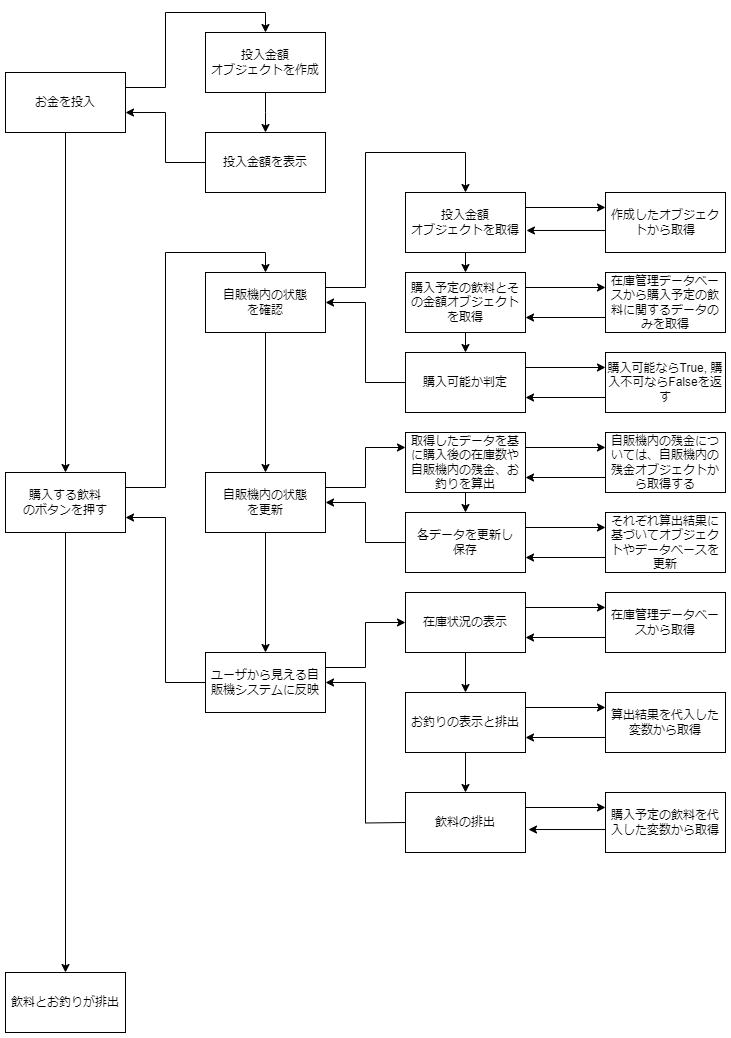

The diagram above was exported from draw.io. Its source (the exported page's mxGraphModel, read from the mxfile embedded in the PNG):
<mxGraphModel dx="2314" dy="1098" grid="1" gridSize="10" guides="1" tooltips="1" connect="1" arrows="1" fold="1" page="1" pageScale="1" pageWidth="827" pageHeight="1169" math="0" shadow="0">
  <root>
    <mxCell id="0" />
    <mxCell id="1" parent="0" />
    <mxCell id="8xHDok9zBG-l4hUBOV3J-1" value="お金を投入" style="rounded=0;whiteSpace=wrap;html=1;" parent="1" vertex="1">
      <mxGeometry x="40" y="80" width="120" height="60" as="geometry" />
    </mxCell>
    <mxCell id="8xHDok9zBG-l4hUBOV3J-2" value="" style="endArrow=classic;html=1;rounded=0;exitX=0.5;exitY=1;exitDx=0;exitDy=0;" parent="1" source="8xHDok9zBG-l4hUBOV3J-1" target="8xHDok9zBG-l4hUBOV3J-3" edge="1">
      <mxGeometry width="50" height="50" relative="1" as="geometry">
        <mxPoint x="390" y="190" as="sourcePoint" />
        <mxPoint x="440" y="140" as="targetPoint" />
      </mxGeometry>
    </mxCell>
    <mxCell id="8xHDok9zBG-l4hUBOV3J-3" value="購入する飲料&lt;div&gt;のボタンを押す&lt;/div&gt;" style="rounded=0;whiteSpace=wrap;html=1;" parent="1" vertex="1">
      <mxGeometry x="40" y="480" width="120" height="60" as="geometry" />
    </mxCell>
    <mxCell id="8xHDok9zBG-l4hUBOV3J-4" value="飲料とお釣りが排出" style="rounded=0;whiteSpace=wrap;html=1;" parent="1" vertex="1">
      <mxGeometry x="40" y="980" width="120" height="60" as="geometry" />
    </mxCell>
    <mxCell id="8xHDok9zBG-l4hUBOV3J-5" value="" style="endArrow=classic;html=1;rounded=0;entryX=0.5;entryY=0;entryDx=0;entryDy=0;exitX=0.5;exitY=1;exitDx=0;exitDy=0;" parent="1" source="8xHDok9zBG-l4hUBOV3J-3" target="8xHDok9zBG-l4hUBOV3J-4" edge="1">
      <mxGeometry width="50" height="50" relative="1" as="geometry">
        <mxPoint x="300" y="250" as="sourcePoint" />
        <mxPoint x="110" y="270" as="targetPoint" />
      </mxGeometry>
    </mxCell>
    <mxCell id="8xHDok9zBG-l4hUBOV3J-6" value="投入金額&lt;div&gt;オブジェクトを作成&lt;/div&gt;" style="rounded=0;whiteSpace=wrap;html=1;" parent="1" vertex="1">
      <mxGeometry x="240" y="40" width="120" height="60" as="geometry" />
    </mxCell>
    <mxCell id="8xHDok9zBG-l4hUBOV3J-7" value="投入金額&lt;span style=&quot;background-color: initial;&quot;&gt;を表示&lt;/span&gt;" style="rounded=0;whiteSpace=wrap;html=1;" parent="1" vertex="1">
      <mxGeometry x="240" y="140" width="120" height="60" as="geometry" />
    </mxCell>
    <mxCell id="8xHDok9zBG-l4hUBOV3J-8" value="自販機内の状態&lt;div&gt;を確認&lt;/div&gt;" style="rounded=0;whiteSpace=wrap;html=1;" parent="1" vertex="1">
      <mxGeometry x="240" y="280" width="120" height="60" as="geometry" />
    </mxCell>
    <mxCell id="8xHDok9zBG-l4hUBOV3J-9" value="自販機内の状態&lt;div&gt;を更新&lt;/div&gt;" style="rounded=0;whiteSpace=wrap;html=1;" parent="1" vertex="1">
      <mxGeometry x="240" y="480" width="120" height="60" as="geometry" />
    </mxCell>
    <mxCell id="8xHDok9zBG-l4hUBOV3J-10" value="ユーザから見える自販機システムに反映" style="rounded=0;whiteSpace=wrap;html=1;" parent="1" vertex="1">
      <mxGeometry x="240" y="660" width="120" height="60" as="geometry" />
    </mxCell>
    <mxCell id="8xHDok9zBG-l4hUBOV3J-11" value="投入金額&lt;div&gt;オブジェクトを取得&lt;/div&gt;" style="rounded=0;whiteSpace=wrap;html=1;" parent="1" vertex="1">
      <mxGeometry x="440" y="200" width="120" height="60" as="geometry" />
    </mxCell>
    <mxCell id="8xHDok9zBG-l4hUBOV3J-12" value="購入予定の飲料とその金額オブジェクトを取得" style="rounded=0;whiteSpace=wrap;html=1;" parent="1" vertex="1">
      <mxGeometry x="440" y="280" width="120" height="60" as="geometry" />
    </mxCell>
    <mxCell id="8xHDok9zBG-l4hUBOV3J-13" value="購入可能か判定" style="rounded=0;whiteSpace=wrap;html=1;" parent="1" vertex="1">
      <mxGeometry x="440" y="360" width="120" height="60" as="geometry" />
    </mxCell>
    <mxCell id="8xHDok9zBG-l4hUBOV3J-14" value="取得したデータを基に購入後の在庫数や自販機内の残金、お釣りを算出" style="rounded=0;whiteSpace=wrap;html=1;" parent="1" vertex="1">
      <mxGeometry x="440" y="440" width="120" height="60" as="geometry" />
    </mxCell>
    <mxCell id="8xHDok9zBG-l4hUBOV3J-15" value="各データを更新し&lt;div&gt;保存&lt;/div&gt;" style="rounded=0;whiteSpace=wrap;html=1;" parent="1" vertex="1">
      <mxGeometry x="440" y="520" width="120" height="60" as="geometry" />
    </mxCell>
    <mxCell id="8xHDok9zBG-l4hUBOV3J-16" value="在庫状況の表示" style="rounded=0;whiteSpace=wrap;html=1;" parent="1" vertex="1">
      <mxGeometry x="440" y="600" width="120" height="60" as="geometry" />
    </mxCell>
    <mxCell id="8xHDok9zBG-l4hUBOV3J-17" value="お釣りの表示と排出" style="rounded=0;whiteSpace=wrap;html=1;" parent="1" vertex="1">
      <mxGeometry x="440" y="700" width="120" height="60" as="geometry" />
    </mxCell>
    <mxCell id="8xHDok9zBG-l4hUBOV3J-18" value="飲料の排出" style="rounded=0;whiteSpace=wrap;html=1;" parent="1" vertex="1">
      <mxGeometry x="440" y="800" width="120" height="60" as="geometry" />
    </mxCell>
    <mxCell id="8xHDok9zBG-l4hUBOV3J-19" value="作成したオブジェクトから取得" style="rounded=0;whiteSpace=wrap;html=1;" parent="1" vertex="1">
      <mxGeometry x="640" y="200" width="120" height="60" as="geometry" />
    </mxCell>
    <mxCell id="8xHDok9zBG-l4hUBOV3J-20" value="在庫管理データベースから購入予定の飲料に関するデータのみを取得" style="rounded=0;whiteSpace=wrap;html=1;" parent="1" vertex="1">
      <mxGeometry x="640" y="280" width="120" height="60" as="geometry" />
    </mxCell>
    <mxCell id="8xHDok9zBG-l4hUBOV3J-21" value="購入可能ならTrue, 購入不可ならFalseを返す" style="rounded=0;whiteSpace=wrap;html=1;" parent="1" vertex="1">
      <mxGeometry x="640" y="360" width="120" height="60" as="geometry" />
    </mxCell>
    <mxCell id="8xHDok9zBG-l4hUBOV3J-22" value="自販機内の残金については、自販機内の残金オブジェクトから取得する" style="rounded=0;whiteSpace=wrap;html=1;" parent="1" vertex="1">
      <mxGeometry x="640" y="440" width="120" height="60" as="geometry" />
    </mxCell>
    <mxCell id="8xHDok9zBG-l4hUBOV3J-23" value="それぞれ算出結果に基づいてオブジェクトやデータベースを更新" style="rounded=0;whiteSpace=wrap;html=1;" parent="1" vertex="1">
      <mxGeometry x="640" y="520" width="120" height="60" as="geometry" />
    </mxCell>
    <mxCell id="8xHDok9zBG-l4hUBOV3J-24" value="在庫管理データベースから取得" style="rounded=0;whiteSpace=wrap;html=1;" parent="1" vertex="1">
      <mxGeometry x="640" y="600" width="120" height="60" as="geometry" />
    </mxCell>
    <mxCell id="8xHDok9zBG-l4hUBOV3J-33" value="" style="edgeStyle=orthogonalEdgeStyle;rounded=0;orthogonalLoop=1;jettySize=auto;html=1;exitX=0.5;exitY=1;exitDx=0;exitDy=0;" parent="1" source="8xHDok9zBG-l4hUBOV3J-6" edge="1">
      <mxGeometry relative="1" as="geometry">
        <mxPoint x="310" y="210" as="sourcePoint" />
        <mxPoint x="300" y="140" as="targetPoint" />
      </mxGeometry>
    </mxCell>
    <mxCell id="8xHDok9zBG-l4hUBOV3J-35" value="" style="edgeStyle=orthogonalEdgeStyle;rounded=0;orthogonalLoop=1;jettySize=auto;html=1;exitX=0.5;exitY=1;exitDx=0;exitDy=0;entryX=0.5;entryY=0;entryDx=0;entryDy=0;" parent="1" source="8xHDok9zBG-l4hUBOV3J-8" target="8xHDok9zBG-l4hUBOV3J-9" edge="1">
      <mxGeometry relative="1" as="geometry">
        <mxPoint x="260" y="340" as="sourcePoint" />
        <mxPoint x="260" y="420" as="targetPoint" />
      </mxGeometry>
    </mxCell>
    <mxCell id="8xHDok9zBG-l4hUBOV3J-36" value="" style="endArrow=classic;html=1;rounded=0;exitX=1;exitY=0.25;exitDx=0;exitDy=0;entryX=0.5;entryY=0;entryDx=0;entryDy=0;" parent="1" source="8xHDok9zBG-l4hUBOV3J-1" target="8xHDok9zBG-l4hUBOV3J-6" edge="1">
      <mxGeometry width="50" height="50" relative="1" as="geometry">
        <mxPoint x="110" y="150" as="sourcePoint" />
        <mxPoint x="110" y="490" as="targetPoint" />
        <Array as="points">
          <mxPoint x="200" y="95" />
          <mxPoint x="200" y="20" />
          <mxPoint x="300" y="20" />
        </Array>
      </mxGeometry>
    </mxCell>
    <mxCell id="8xHDok9zBG-l4hUBOV3J-37" value="" style="endArrow=classic;html=1;rounded=0;exitX=0;exitY=0.5;exitDx=0;exitDy=0;entryX=1;entryY=0.667;entryDx=0;entryDy=0;entryPerimeter=0;" parent="1" source="8xHDok9zBG-l4hUBOV3J-7" target="8xHDok9zBG-l4hUBOV3J-1" edge="1">
      <mxGeometry width="50" height="50" relative="1" as="geometry">
        <mxPoint x="170" y="105" as="sourcePoint" />
        <mxPoint x="310" y="50" as="targetPoint" />
        <Array as="points">
          <mxPoint x="200" y="170" />
          <mxPoint x="200" y="120" />
        </Array>
      </mxGeometry>
    </mxCell>
    <mxCell id="8xHDok9zBG-l4hUBOV3J-38" value="" style="edgeStyle=orthogonalEdgeStyle;rounded=0;orthogonalLoop=1;jettySize=auto;html=1;exitX=0.5;exitY=1;exitDx=0;exitDy=0;entryX=0.5;entryY=0;entryDx=0;entryDy=0;" parent="1" source="8xHDok9zBG-l4hUBOV3J-9" target="8xHDok9zBG-l4hUBOV3J-10" edge="1">
      <mxGeometry relative="1" as="geometry">
        <mxPoint x="260" y="550" as="sourcePoint" />
        <mxPoint x="260" y="690" as="targetPoint" />
      </mxGeometry>
    </mxCell>
    <mxCell id="8xHDok9zBG-l4hUBOV3J-39" value="" style="edgeStyle=orthogonalEdgeStyle;rounded=0;orthogonalLoop=1;jettySize=auto;html=1;exitX=0;exitY=0.5;exitDx=0;exitDy=0;entryX=1;entryY=0.75;entryDx=0;entryDy=0;" parent="1" source="8xHDok9zBG-l4hUBOV3J-10" target="8xHDok9zBG-l4hUBOV3J-3" edge="1">
      <mxGeometry relative="1" as="geometry">
        <mxPoint x="320" y="360" as="sourcePoint" />
        <mxPoint x="320" y="500" as="targetPoint" />
      </mxGeometry>
    </mxCell>
    <mxCell id="8xHDok9zBG-l4hUBOV3J-40" value="" style="endArrow=classic;html=1;rounded=0;exitX=1;exitY=0.25;exitDx=0;exitDy=0;" parent="1" source="8xHDok9zBG-l4hUBOV3J-3" edge="1">
      <mxGeometry width="50" height="50" relative="1" as="geometry">
        <mxPoint x="160" y="500" as="sourcePoint" />
        <mxPoint x="300" y="280" as="targetPoint" />
        <Array as="points">
          <mxPoint x="200" y="495" />
          <mxPoint x="200" y="260" />
          <mxPoint x="300" y="260" />
        </Array>
      </mxGeometry>
    </mxCell>
    <mxCell id="8xHDok9zBG-l4hUBOV3J-41" value="" style="edgeStyle=orthogonalEdgeStyle;rounded=0;orthogonalLoop=1;jettySize=auto;html=1;exitX=0.5;exitY=1;exitDx=0;exitDy=0;entryX=0.5;entryY=0;entryDx=0;entryDy=0;" parent="1" source="8xHDok9zBG-l4hUBOV3J-11" target="8xHDok9zBG-l4hUBOV3J-12" edge="1">
      <mxGeometry relative="1" as="geometry">
        <mxPoint x="310" y="350" as="sourcePoint" />
        <mxPoint x="310" y="490" as="targetPoint" />
      </mxGeometry>
    </mxCell>
    <mxCell id="8xHDok9zBG-l4hUBOV3J-42" value="" style="edgeStyle=orthogonalEdgeStyle;rounded=0;orthogonalLoop=1;jettySize=auto;html=1;exitX=0.5;exitY=1;exitDx=0;exitDy=0;" parent="1" source="8xHDok9zBG-l4hUBOV3J-12" edge="1">
      <mxGeometry relative="1" as="geometry">
        <mxPoint x="320" y="360" as="sourcePoint" />
        <mxPoint x="500" y="360" as="targetPoint" />
      </mxGeometry>
    </mxCell>
    <mxCell id="8xHDok9zBG-l4hUBOV3J-43" value="" style="edgeStyle=orthogonalEdgeStyle;rounded=0;orthogonalLoop=1;jettySize=auto;html=1;exitX=0.5;exitY=1;exitDx=0;exitDy=0;entryX=0.5;entryY=0;entryDx=0;entryDy=0;" parent="1" source="8xHDok9zBG-l4hUBOV3J-14" target="8xHDok9zBG-l4hUBOV3J-15" edge="1">
      <mxGeometry relative="1" as="geometry">
        <mxPoint x="330" y="370" as="sourcePoint" />
        <mxPoint x="330" y="510" as="targetPoint" />
      </mxGeometry>
    </mxCell>
    <mxCell id="8xHDok9zBG-l4hUBOV3J-44" value="" style="edgeStyle=orthogonalEdgeStyle;rounded=0;orthogonalLoop=1;jettySize=auto;html=1;exitX=0.5;exitY=1;exitDx=0;exitDy=0;entryX=0.5;entryY=0;entryDx=0;entryDy=0;" parent="1" source="8xHDok9zBG-l4hUBOV3J-17" target="8xHDok9zBG-l4hUBOV3J-18" edge="1">
      <mxGeometry relative="1" as="geometry">
        <mxPoint x="340" y="380" as="sourcePoint" />
        <mxPoint x="340" y="520" as="targetPoint" />
      </mxGeometry>
    </mxCell>
    <mxCell id="8xHDok9zBG-l4hUBOV3J-45" value="" style="edgeStyle=orthogonalEdgeStyle;rounded=0;orthogonalLoop=1;jettySize=auto;html=1;exitX=0.5;exitY=1;exitDx=0;exitDy=0;entryX=0.5;entryY=0;entryDx=0;entryDy=0;" parent="1" source="8xHDok9zBG-l4hUBOV3J-16" target="8xHDok9zBG-l4hUBOV3J-17" edge="1">
      <mxGeometry relative="1" as="geometry">
        <mxPoint x="350" y="390" as="sourcePoint" />
        <mxPoint x="350" y="530" as="targetPoint" />
      </mxGeometry>
    </mxCell>
    <mxCell id="8xHDok9zBG-l4hUBOV3J-49" value="" style="endArrow=classic;html=1;rounded=0;exitX=1;exitY=0.25;exitDx=0;exitDy=0;" parent="1" source="8xHDok9zBG-l4hUBOV3J-8" target="8xHDok9zBG-l4hUBOV3J-11" edge="1">
      <mxGeometry width="50" height="50" relative="1" as="geometry">
        <mxPoint x="360" y="295" as="sourcePoint" />
        <mxPoint x="500" y="80" as="targetPoint" />
        <Array as="points">
          <mxPoint x="400" y="295" />
          <mxPoint x="400" y="160" />
          <mxPoint x="500" y="160" />
        </Array>
      </mxGeometry>
    </mxCell>
    <mxCell id="8xHDok9zBG-l4hUBOV3J-51" value="" style="edgeStyle=orthogonalEdgeStyle;rounded=0;orthogonalLoop=1;jettySize=auto;html=1;exitX=0;exitY=0.5;exitDx=0;exitDy=0;entryX=1;entryY=0.5;entryDx=0;entryDy=0;" parent="1" source="8xHDok9zBG-l4hUBOV3J-13" target="8xHDok9zBG-l4hUBOV3J-8" edge="1">
      <mxGeometry relative="1" as="geometry">
        <mxPoint x="494" y="495" as="sourcePoint" />
        <mxPoint x="414" y="330" as="targetPoint" />
        <Array as="points">
          <mxPoint x="400" y="390" />
          <mxPoint x="400" y="310" />
        </Array>
      </mxGeometry>
    </mxCell>
    <mxCell id="8xHDok9zBG-l4hUBOV3J-53" value="" style="endArrow=classic;html=1;rounded=0;exitX=1;exitY=0.25;exitDx=0;exitDy=0;entryX=0;entryY=0.25;entryDx=0;entryDy=0;" parent="1" source="8xHDok9zBG-l4hUBOV3J-9" target="8xHDok9zBG-l4hUBOV3J-14" edge="1">
      <mxGeometry width="50" height="50" relative="1" as="geometry">
        <mxPoint x="370" y="305" as="sourcePoint" />
        <mxPoint x="510" y="210" as="targetPoint" />
        <Array as="points">
          <mxPoint x="400" y="495" />
          <mxPoint x="400" y="455" />
        </Array>
      </mxGeometry>
    </mxCell>
    <mxCell id="8xHDok9zBG-l4hUBOV3J-54" value="" style="edgeStyle=orthogonalEdgeStyle;rounded=0;orthogonalLoop=1;jettySize=auto;html=1;exitX=0;exitY=0.5;exitDx=0;exitDy=0;entryX=1;entryY=0.5;entryDx=0;entryDy=0;" parent="1" source="8xHDok9zBG-l4hUBOV3J-15" target="8xHDok9zBG-l4hUBOV3J-9" edge="1">
      <mxGeometry relative="1" as="geometry">
        <mxPoint x="430" y="632.25" as="sourcePoint" />
        <mxPoint x="350" y="467.25" as="targetPoint" />
      </mxGeometry>
    </mxCell>
    <mxCell id="8xHDok9zBG-l4hUBOV3J-55" value="" style="endArrow=classic;html=1;rounded=0;exitX=1;exitY=0.25;exitDx=0;exitDy=0;entryX=0;entryY=0.5;entryDx=0;entryDy=0;" parent="1" source="8xHDok9zBG-l4hUBOV3J-10" target="8xHDok9zBG-l4hUBOV3J-16" edge="1">
      <mxGeometry width="50" height="50" relative="1" as="geometry">
        <mxPoint x="360" y="670" as="sourcePoint" />
        <mxPoint x="440" y="630" as="targetPoint" />
        <Array as="points">
          <mxPoint x="400" y="675" />
          <mxPoint x="400" y="630" />
        </Array>
      </mxGeometry>
    </mxCell>
    <mxCell id="8xHDok9zBG-l4hUBOV3J-56" value="" style="edgeStyle=orthogonalEdgeStyle;rounded=0;orthogonalLoop=1;jettySize=auto;html=1;exitX=0;exitY=0.5;exitDx=0;exitDy=0;entryX=1;entryY=0.5;entryDx=0;entryDy=0;" parent="1" target="8xHDok9zBG-l4hUBOV3J-10" edge="1">
      <mxGeometry relative="1" as="geometry">
        <mxPoint x="440" y="830" as="sourcePoint" />
        <mxPoint x="360" y="790" as="targetPoint" />
      </mxGeometry>
    </mxCell>
    <mxCell id="8xHDok9zBG-l4hUBOV3J-57" value="" style="endArrow=classic;html=1;rounded=0;exitX=1;exitY=0.25;exitDx=0;exitDy=0;entryX=0;entryY=0.25;entryDx=0;entryDy=0;" parent="1" source="8xHDok9zBG-l4hUBOV3J-11" target="8xHDok9zBG-l4hUBOV3J-19" edge="1">
      <mxGeometry width="50" height="50" relative="1" as="geometry">
        <mxPoint x="110" y="150" as="sourcePoint" />
        <mxPoint x="110" y="490" as="targetPoint" />
      </mxGeometry>
    </mxCell>
    <mxCell id="8xHDok9zBG-l4hUBOV3J-58" value="" style="endArrow=classic;html=1;rounded=0;entryX=0;entryY=0.25;entryDx=0;entryDy=0;exitX=1;exitY=0.25;exitDx=0;exitDy=0;" parent="1" source="8xHDok9zBG-l4hUBOV3J-12" target="8xHDok9zBG-l4hUBOV3J-20" edge="1">
      <mxGeometry width="50" height="50" relative="1" as="geometry">
        <mxPoint x="563" y="300" as="sourcePoint" />
        <mxPoint x="650" y="225" as="targetPoint" />
      </mxGeometry>
    </mxCell>
    <mxCell id="8xHDok9zBG-l4hUBOV3J-59" value="" style="endArrow=classic;html=1;rounded=0;entryX=0;entryY=0.25;entryDx=0;entryDy=0;exitX=1;exitY=0.25;exitDx=0;exitDy=0;" parent="1" source="8xHDok9zBG-l4hUBOV3J-13" target="8xHDok9zBG-l4hUBOV3J-21" edge="1">
      <mxGeometry width="50" height="50" relative="1" as="geometry">
        <mxPoint x="570" y="305" as="sourcePoint" />
        <mxPoint x="650" y="305" as="targetPoint" />
      </mxGeometry>
    </mxCell>
    <mxCell id="8xHDok9zBG-l4hUBOV3J-60" value="" style="endArrow=classic;html=1;rounded=0;entryX=0;entryY=0.25;entryDx=0;entryDy=0;exitX=1;exitY=0.25;exitDx=0;exitDy=0;" parent="1" source="8xHDok9zBG-l4hUBOV3J-14" target="8xHDok9zBG-l4hUBOV3J-22" edge="1">
      <mxGeometry width="50" height="50" relative="1" as="geometry">
        <mxPoint x="580" y="315" as="sourcePoint" />
        <mxPoint x="660" y="315" as="targetPoint" />
      </mxGeometry>
    </mxCell>
    <mxCell id="8xHDok9zBG-l4hUBOV3J-61" value="" style="endArrow=classic;html=1;rounded=0;entryX=0;entryY=0.25;entryDx=0;entryDy=0;exitX=1;exitY=0.25;exitDx=0;exitDy=0;" parent="1" source="8xHDok9zBG-l4hUBOV3J-15" target="8xHDok9zBG-l4hUBOV3J-23" edge="1">
      <mxGeometry width="50" height="50" relative="1" as="geometry">
        <mxPoint x="590" y="325" as="sourcePoint" />
        <mxPoint x="670" y="325" as="targetPoint" />
      </mxGeometry>
    </mxCell>
    <mxCell id="8xHDok9zBG-l4hUBOV3J-62" value="" style="endArrow=classic;html=1;rounded=0;entryX=0;entryY=0.25;entryDx=0;entryDy=0;exitX=1;exitY=0.25;exitDx=0;exitDy=0;" parent="1" source="8xHDok9zBG-l4hUBOV3J-16" target="8xHDok9zBG-l4hUBOV3J-24" edge="1">
      <mxGeometry width="50" height="50" relative="1" as="geometry">
        <mxPoint x="600" y="335" as="sourcePoint" />
        <mxPoint x="680" y="335" as="targetPoint" />
      </mxGeometry>
    </mxCell>
    <mxCell id="8xHDok9zBG-l4hUBOV3J-63" value="" style="endArrow=classic;html=1;rounded=0;exitX=0;exitY=0.633;exitDx=0;exitDy=0;entryX=1.008;entryY=0.633;entryDx=0;entryDy=0;entryPerimeter=0;exitPerimeter=0;" parent="1" source="8xHDok9zBG-l4hUBOV3J-19" target="8xHDok9zBG-l4hUBOV3J-11" edge="1">
      <mxGeometry width="50" height="50" relative="1" as="geometry">
        <mxPoint x="570" y="225" as="sourcePoint" />
        <mxPoint x="650" y="225" as="targetPoint" />
      </mxGeometry>
    </mxCell>
    <mxCell id="8xHDok9zBG-l4hUBOV3J-64" value="" style="endArrow=classic;html=1;rounded=0;exitX=0;exitY=0.75;exitDx=0;exitDy=0;entryX=1;entryY=0.75;entryDx=0;entryDy=0;" parent="1" source="8xHDok9zBG-l4hUBOV3J-20" target="8xHDok9zBG-l4hUBOV3J-12" edge="1">
      <mxGeometry width="50" height="50" relative="1" as="geometry">
        <mxPoint x="650" y="248" as="sourcePoint" />
        <mxPoint x="571" y="248" as="targetPoint" />
      </mxGeometry>
    </mxCell>
    <mxCell id="8xHDok9zBG-l4hUBOV3J-65" value="" style="endArrow=classic;html=1;rounded=0;exitX=0;exitY=0.75;exitDx=0;exitDy=0;entryX=1;entryY=0.75;entryDx=0;entryDy=0;" parent="1" source="8xHDok9zBG-l4hUBOV3J-21" target="8xHDok9zBG-l4hUBOV3J-13" edge="1">
      <mxGeometry width="50" height="50" relative="1" as="geometry">
        <mxPoint x="660" y="258" as="sourcePoint" />
        <mxPoint x="581" y="258" as="targetPoint" />
      </mxGeometry>
    </mxCell>
    <mxCell id="8xHDok9zBG-l4hUBOV3J-66" value="" style="endArrow=classic;html=1;rounded=0;exitX=0;exitY=0.75;exitDx=0;exitDy=0;entryX=1;entryY=0.75;entryDx=0;entryDy=0;" parent="1" source="8xHDok9zBG-l4hUBOV3J-22" target="8xHDok9zBG-l4hUBOV3J-14" edge="1">
      <mxGeometry width="50" height="50" relative="1" as="geometry">
        <mxPoint x="670" y="268" as="sourcePoint" />
        <mxPoint x="591" y="268" as="targetPoint" />
      </mxGeometry>
    </mxCell>
    <mxCell id="8xHDok9zBG-l4hUBOV3J-67" value="" style="endArrow=classic;html=1;rounded=0;exitX=0;exitY=0.75;exitDx=0;exitDy=0;entryX=1;entryY=0.75;entryDx=0;entryDy=0;" parent="1" source="8xHDok9zBG-l4hUBOV3J-23" target="8xHDok9zBG-l4hUBOV3J-15" edge="1">
      <mxGeometry width="50" height="50" relative="1" as="geometry">
        <mxPoint x="680" y="278" as="sourcePoint" />
        <mxPoint x="601" y="278" as="targetPoint" />
      </mxGeometry>
    </mxCell>
    <mxCell id="8xHDok9zBG-l4hUBOV3J-68" value="" style="endArrow=classic;html=1;rounded=0;exitX=0;exitY=0.75;exitDx=0;exitDy=0;entryX=1;entryY=0.75;entryDx=0;entryDy=0;" parent="1" source="8xHDok9zBG-l4hUBOV3J-24" target="8xHDok9zBG-l4hUBOV3J-16" edge="1">
      <mxGeometry width="50" height="50" relative="1" as="geometry">
        <mxPoint x="690" y="288" as="sourcePoint" />
        <mxPoint x="611" y="288" as="targetPoint" />
      </mxGeometry>
    </mxCell>
    <mxCell id="8xHDok9zBG-l4hUBOV3J-69" value="算出結果を代入した変数から取得" style="rounded=0;whiteSpace=wrap;html=1;" parent="1" vertex="1">
      <mxGeometry x="640" y="700" width="120" height="60" as="geometry" />
    </mxCell>
    <mxCell id="8xHDok9zBG-l4hUBOV3J-70" value="購入予定の飲料を代入した変数から取得" style="rounded=0;whiteSpace=wrap;html=1;" parent="1" vertex="1">
      <mxGeometry x="640" y="800" width="120" height="60" as="geometry" />
    </mxCell>
    <mxCell id="8xHDok9zBG-l4hUBOV3J-71" value="" style="endArrow=classic;html=1;rounded=0;entryX=0;entryY=0.25;entryDx=0;entryDy=0;exitX=1;exitY=0.25;exitDx=0;exitDy=0;" parent="1" source="8xHDok9zBG-l4hUBOV3J-17" target="8xHDok9zBG-l4hUBOV3J-69" edge="1">
      <mxGeometry width="50" height="50" relative="1" as="geometry">
        <mxPoint x="570" y="625" as="sourcePoint" />
        <mxPoint x="650" y="625" as="targetPoint" />
      </mxGeometry>
    </mxCell>
    <mxCell id="8xHDok9zBG-l4hUBOV3J-72" value="" style="endArrow=classic;html=1;rounded=0;exitX=0;exitY=0.75;exitDx=0;exitDy=0;entryX=1;entryY=0.75;entryDx=0;entryDy=0;" parent="1" source="8xHDok9zBG-l4hUBOV3J-69" target="8xHDok9zBG-l4hUBOV3J-17" edge="1">
      <mxGeometry width="50" height="50" relative="1" as="geometry">
        <mxPoint x="650" y="655" as="sourcePoint" />
        <mxPoint x="570" y="655" as="targetPoint" />
      </mxGeometry>
    </mxCell>
    <mxCell id="8xHDok9zBG-l4hUBOV3J-73" value="" style="endArrow=classic;html=1;rounded=0;entryX=0;entryY=0.25;entryDx=0;entryDy=0;exitX=1;exitY=0.25;exitDx=0;exitDy=0;" parent="1" source="8xHDok9zBG-l4hUBOV3J-18" target="8xHDok9zBG-l4hUBOV3J-70" edge="1">
      <mxGeometry width="50" height="50" relative="1" as="geometry">
        <mxPoint x="570" y="725" as="sourcePoint" />
        <mxPoint x="650" y="725" as="targetPoint" />
      </mxGeometry>
    </mxCell>
    <mxCell id="8xHDok9zBG-l4hUBOV3J-74" value="" style="endArrow=classic;html=1;rounded=0;exitX=0;exitY=0.617;exitDx=0;exitDy=0;entryX=1.025;entryY=0.617;entryDx=0;entryDy=0;exitPerimeter=0;entryPerimeter=0;" parent="1" source="8xHDok9zBG-l4hUBOV3J-70" target="8xHDok9zBG-l4hUBOV3J-18" edge="1">
      <mxGeometry width="50" height="50" relative="1" as="geometry">
        <mxPoint x="650" y="755" as="sourcePoint" />
        <mxPoint x="570" y="755" as="targetPoint" />
      </mxGeometry>
    </mxCell>
  </root>
</mxGraphModel>